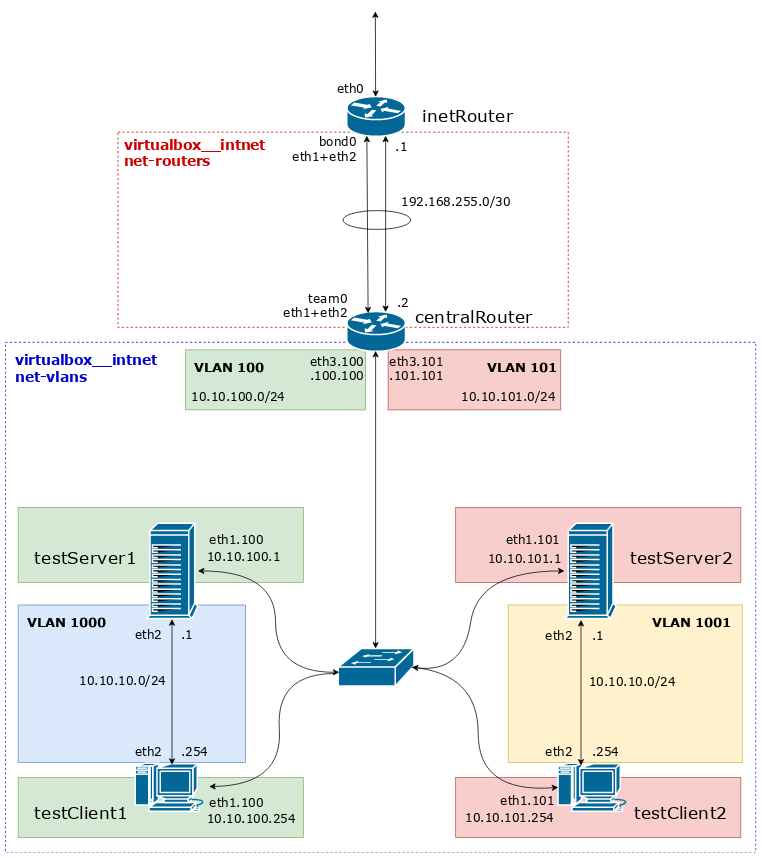

The diagram above was exported from draw.io. Its source (the exported page's mxGraphModel, read from the mxfile embedded in the PNG):
<mxGraphModel dx="3220" dy="2332" grid="1" gridSize="10" guides="1" tooltips="1" connect="1" arrows="1" fold="1" page="1" pageScale="1" pageWidth="850" pageHeight="1100" math="0" shadow="0">
  <root>
    <mxCell id="0" />
    <mxCell id="1" parent="0" />
    <mxCell id="2" value="" style="rounded=0;whiteSpace=wrap;html=1;fillColor=none;strokeColor=#0000CC;dashed=1;" vertex="1" parent="1">
      <mxGeometry x="-70" y="270" width="1000" height="680" as="geometry" />
    </mxCell>
    <mxCell id="3" value="" style="rounded=0;whiteSpace=wrap;html=1;fillColor=none;strokeColor=#CC0000;dashed=1;" vertex="1" parent="1">
      <mxGeometry x="80" y="-10" width="600" height="260" as="geometry" />
    </mxCell>
    <mxCell id="4" value="&lt;font style=&quot;font-size: 18px;&quot; color=&quot;#CC0000&quot;&gt;virtualbox__intnet&lt;br style=&quot;font-size: 18px;&quot;&gt;net-routers&lt;/font&gt;" style="text;html=1;fontSize=18;fontFamily=Verdana;fontStyle=1;fillColor=none;" vertex="1" parent="1">
      <mxGeometry x="86" y="-11" width="80" height="30" as="geometry" />
    </mxCell>
    <mxCell id="5" value="&lt;div style=&quot;font-size: 18px;&quot; align=&quot;left&quot;&gt;&lt;font style=&quot;font-size: 18px;&quot; color=&quot;#0000CC&quot;&gt;virtualbox__intnet&lt;br style=&quot;font-size: 18px;&quot;&gt;&lt;/font&gt;&lt;/div&gt;&lt;div style=&quot;font-size: 18px;&quot; align=&quot;left&quot;&gt;&lt;font style=&quot;font-size: 18px;&quot; color=&quot;#0000CC&quot;&gt;net-vlans&lt;/font&gt;&lt;/div&gt;" style="text;html=1;resizable=0;points=[];autosize=1;align=left;verticalAlign=top;spacingTop=-4;fontSize=18;fontFamily=Verdana;fontStyle=1" vertex="1" parent="1">
      <mxGeometry x="-59" y="280.0000000000001" width="160" height="40" as="geometry" />
    </mxCell>
    <mxCell id="6" value="" style="rounded=0;whiteSpace=wrap;html=1;fillColor=#f8cecc;fontFamily=Verdana;fontSize=13;strokeColor=#b85450;" vertex="1" parent="1">
      <mxGeometry x="530" y="490" width="380" height="100" as="geometry" />
    </mxCell>
    <mxCell id="7" value="" style="rounded=0;whiteSpace=wrap;html=1;fillColor=#d5e8d4;fontFamily=Verdana;fontSize=13;strokeColor=#82b366;" vertex="1" parent="1">
      <mxGeometry x="-53" y="490" width="380" height="100" as="geometry" />
    </mxCell>
    <mxCell id="8" value="" style="rounded=0;whiteSpace=wrap;html=1;fillColor=#f8cecc;fontFamily=Verdana;fontSize=13;strokeColor=#b85450;" vertex="1" parent="1">
      <mxGeometry x="440" y="280" width="230" height="80" as="geometry" />
    </mxCell>
    <mxCell id="9" value="VLAN 101" style="text;html=1;resizable=0;points=[];autosize=1;align=left;verticalAlign=top;spacingTop=-4;fontSize=17;fontFamily=Verdana;fontStyle=1" vertex="1" parent="1">
      <mxGeometry x="570" y="290" width="80" height="20" as="geometry" />
    </mxCell>
    <mxCell id="10" value="" style="rounded=0;whiteSpace=wrap;html=1;fillColor=#d5e8d4;fontFamily=Verdana;fontSize=13;strokeColor=#82b366;" vertex="1" parent="1">
      <mxGeometry x="170" y="280" width="240" height="80" as="geometry" />
    </mxCell>
    <mxCell id="11" value="VLAN 100" style="text;html=1;resizable=0;points=[];autosize=1;align=left;verticalAlign=top;spacingTop=-4;fontSize=17;fontFamily=Verdana;fontStyle=1" vertex="1" parent="1">
      <mxGeometry x="180" y="290" width="80" height="20" as="geometry" />
    </mxCell>
    <mxCell id="12" value="" style="rounded=0;whiteSpace=wrap;html=1;fillColor=#f8cecc;fontFamily=Verdana;fontSize=13;strokeColor=#b85450;" vertex="1" parent="1">
      <mxGeometry x="530" y="850" width="380" height="80" as="geometry" />
    </mxCell>
    <mxCell id="13" value="" style="rounded=0;whiteSpace=wrap;html=1;fillColor=#d5e8d4;fontFamily=Verdana;fontSize=13;strokeColor=#82b366;" vertex="1" parent="1">
      <mxGeometry x="-53" y="850" width="380" height="80" as="geometry" />
    </mxCell>
    <mxCell id="14" value="" style="rounded=0;whiteSpace=wrap;html=1;fillColor=#dae8fc;fontFamily=Verdana;fontSize=13;strokeColor=#6c8ebf;" vertex="1" parent="1">
      <mxGeometry x="-53" y="620" width="303" height="210" as="geometry" />
    </mxCell>
    <mxCell id="15" value="VLAN 1000" style="text;html=1;resizable=0;points=[];autosize=1;align=left;verticalAlign=top;spacingTop=-4;fontSize=17;fontFamily=Verdana;fontStyle=1" vertex="1" parent="1">
      <mxGeometry x="-43" y="630" width="110" height="20" as="geometry" />
    </mxCell>
    <mxCell id="16" value="" style="rounded=0;whiteSpace=wrap;html=1;fillColor=#fff2cc;fontFamily=Verdana;fontSize=13;strokeColor=#d6b656;" vertex="1" parent="1">
      <mxGeometry x="600" y="620" width="312" height="210" as="geometry" />
    </mxCell>
    <mxCell id="17" value="VLAN 1001" style="text;html=1;resizable=0;points=[];autosize=1;align=left;verticalAlign=top;spacingTop=-4;fontSize=17;fontFamily=Verdana;fontStyle=1" vertex="1" parent="1">
      <mxGeometry x="790" y="630" width="110" height="20" as="geometry" />
    </mxCell>
    <mxCell id="18" value="&lt;font style=&quot;font-size: 16px&quot;&gt;10.10.100.0/24&lt;br style=&quot;font-size: 16px&quot;&gt;&lt;/font&gt;" style="text;html=1;resizable=0;points=[];autosize=1;align=center;verticalAlign=top;spacingTop=-4;fontSize=16;fontFamily=Verdana;" vertex="1" parent="1">
      <mxGeometry x="170" y="330.0000000000001" width="140" height="20" as="geometry" />
    </mxCell>
    <mxCell id="19" value="" style="shape=mxgraph.cisco.routers.router;html=1;dashed=0;fillColor=#036897;strokeColor=#ffffff;strokeWidth=2;verticalLabelPosition=bottom;verticalAlign=top" vertex="1" parent="1">
      <mxGeometry x="385" y="229" width="78" height="53" as="geometry" />
    </mxCell>
    <mxCell id="20" value="" style="shape=mxgraph.cisco.computers_and_peripherals.ibm_tower;html=1;pointerEvents=1;dashed=0;fillColor=#036897;strokeColor=#ffffff;strokeWidth=2;verticalLabelPosition=bottom;verticalAlign=top;align=center;outlineConnect=0;" vertex="1" parent="1">
      <mxGeometry x="117.5" y="511" width="69" height="127" as="geometry" />
    </mxCell>
    <mxCell id="21" value="" style="shape=mxgraph.cisco.computers_and_peripherals.macintosh;html=1;pointerEvents=1;dashed=0;fillColor=#036897;strokeColor=#ffffff;strokeWidth=2;verticalLabelPosition=bottom;verticalAlign=top;align=center;outlineConnect=0;" vertex="1" parent="1">
      <mxGeometry x="102.5" y="831" width="99" height="64" as="geometry" />
    </mxCell>
    <mxCell id="22" value="" style="shape=mxgraph.cisco.switches.workgroup_switch;html=1;dashed=0;fillColor=#036897;strokeColor=#ffffff;strokeWidth=2;verticalLabelPosition=bottom;verticalAlign=top" vertex="1" parent="1">
      <mxGeometry x="373.5" y="678" width="101" height="50" as="geometry" />
    </mxCell>
    <mxCell id="23" value="" style="shape=mxgraph.cisco.routers.router;html=1;dashed=0;fillColor=#036897;strokeColor=#ffffff;strokeWidth=2;verticalLabelPosition=bottom;verticalAlign=top" vertex="1" parent="1">
      <mxGeometry x="385" y="-57.5" width="78" height="53" as="geometry" />
    </mxCell>
    <mxCell id="24" value="" style="shape=mxgraph.cisco.computers_and_peripherals.ibm_tower;html=1;pointerEvents=1;dashed=0;fillColor=#036897;strokeColor=#ffffff;strokeWidth=2;verticalLabelPosition=bottom;verticalAlign=top;align=center;outlineConnect=0;" vertex="1" parent="1">
      <mxGeometry x="675" y="511" width="69" height="127" as="geometry" />
    </mxCell>
    <mxCell id="25" value="" style="shape=mxgraph.cisco.computers_and_peripherals.macintosh;html=1;pointerEvents=1;dashed=0;fillColor=#036897;strokeColor=#ffffff;strokeWidth=2;verticalLabelPosition=bottom;verticalAlign=top;align=center;outlineConnect=0;" vertex="1" parent="1">
      <mxGeometry x="666" y="831" width="99" height="64" as="geometry" />
    </mxCell>
    <mxCell id="26" value="" style="endArrow=classic;html=1;fontSize=22;startArrow=classic;startFill=1;endFill=1;entryX=0.347;entryY=0.998;entryDx=0;entryDy=0;entryPerimeter=0;exitX=0.362;exitY=0.037;exitDx=0;exitDy=0;exitPerimeter=0;" edge="1" source="19" target="23" parent="1">
      <mxGeometry width="50" height="50" relative="1" as="geometry">
        <mxPoint x="400" y="227" as="sourcePoint" />
        <mxPoint x="424" y="79" as="targetPoint" />
      </mxGeometry>
    </mxCell>
    <mxCell id="27" value="" style="endArrow=classic;html=1;fontSize=22;startArrow=classic;startFill=1;endFill=1;exitX=0.5;exitY=0;exitDx=0;exitDy=0;exitPerimeter=0;" edge="1" source="23" parent="1">
      <mxGeometry width="50" height="50" relative="1" as="geometry">
        <mxPoint x="423" y="-80.5" as="sourcePoint" />
        <mxPoint x="422.99999999999955" y="-171" as="targetPoint" />
      </mxGeometry>
    </mxCell>
    <mxCell id="28" value="" style="endArrow=classic;html=1;fontSize=22;exitX=0.5;exitY=0;exitDx=0;exitDy=0;exitPerimeter=0;startArrow=classic;startFill=1;endFill=1;entryX=0.5;entryY=1;entryDx=0;entryDy=0;entryPerimeter=0;" edge="1" source="22" target="19" parent="1">
      <mxGeometry width="50" height="50" relative="1" as="geometry">
        <mxPoint x="424.02941176470586" y="523.3235294117649" as="sourcePoint" />
        <mxPoint x="424" y="390" as="targetPoint" />
      </mxGeometry>
    </mxCell>
    <mxCell id="29" value="" style="endArrow=classic;html=1;fontSize=22;startArrow=classic;startFill=1;endFill=1;entryX=0.657;entryY=0.993;entryDx=0;entryDy=0;entryPerimeter=0;exitX=0.657;exitY=0.028;exitDx=0;exitDy=0;exitPerimeter=0;" edge="1" source="19" target="23" parent="1">
      <mxGeometry width="50" height="50" relative="1" as="geometry">
        <mxPoint x="432" y="229" as="sourcePoint" />
        <mxPoint x="434" y="6" as="targetPoint" />
      </mxGeometry>
    </mxCell>
    <mxCell id="30" value="" style="ellipse;whiteSpace=wrap;html=1;fontSize=22;fillColor=none;" vertex="1" parent="1">
      <mxGeometry x="380" y="94" width="90" height="25" as="geometry" />
    </mxCell>
    <mxCell id="31" value="" style="curved=1;endArrow=classic;html=1;fontSize=22;exitX=0.98;exitY=0.5;exitDx=0;exitDy=0;exitPerimeter=0;startArrow=classic;startFill=1;" edge="1" source="22" target="24" parent="1">
      <mxGeometry width="50" height="50" relative="1" as="geometry">
        <mxPoint x="530" y="731" as="sourcePoint" />
        <mxPoint x="580" y="591" as="targetPoint" />
        <Array as="points">
          <mxPoint x="540" y="711" />
          <mxPoint x="560" y="575" />
        </Array>
      </mxGeometry>
    </mxCell>
    <mxCell id="32" value="" style="curved=1;endArrow=classic;html=1;fontSize=22;entryX=0.015;entryY=0.5;entryDx=0;entryDy=0;entryPerimeter=0;exitX=0.98;exitY=0.5;exitDx=0;exitDy=0;exitPerimeter=0;" edge="1" source="22" target="25" parent="1">
      <mxGeometry width="50" height="50" relative="1" as="geometry">
        <mxPoint x="470" y="703" as="sourcePoint" />
        <mxPoint x="550" y="753" as="targetPoint" />
        <Array as="points">
          <mxPoint x="560" y="711" />
          <mxPoint x="560" y="871" />
        </Array>
      </mxGeometry>
    </mxCell>
    <mxCell id="33" value="" style="curved=1;endArrow=classic;html=1;fontSize=22;exitX=-0.035;exitY=0.66;exitDx=0;exitDy=0;exitPerimeter=0;" edge="1" source="22" target="21" parent="1">
      <mxGeometry width="50" height="50" relative="1" as="geometry">
        <mxPoint x="370" y="801" as="sourcePoint" />
        <mxPoint x="320" y="851" as="targetPoint" />
        <Array as="points">
          <mxPoint x="290" y="711" />
          <mxPoint x="300" y="860" />
        </Array>
      </mxGeometry>
    </mxCell>
    <mxCell id="34" value="" style="curved=1;endArrow=classic;html=1;fontSize=22;entryX=0.011;entryY=0.649;entryDx=0;entryDy=0;entryPerimeter=0;startArrow=classic;startFill=1;" edge="1" source="20" target="22" parent="1">
      <mxGeometry width="50" height="50" relative="1" as="geometry">
        <mxPoint x="210" y="611" as="sourcePoint" />
        <mxPoint x="380" y="651" as="targetPoint" />
        <Array as="points">
          <mxPoint x="290" y="575" />
          <mxPoint x="290" y="710" />
        </Array>
      </mxGeometry>
    </mxCell>
    <mxCell id="35" value="inetRouter" style="text;html=1;resizable=0;points=[];autosize=1;align=left;verticalAlign=top;spacingTop=-4;fontSize=23;fontStyle=0;fontFamily=Verdana;" vertex="1" parent="1">
      <mxGeometry x="484" y="-50.5" width="60" height="20" as="geometry" />
    </mxCell>
    <mxCell id="36" value="centralRouter" style="text;html=1;resizable=0;points=[];autosize=1;align=left;verticalAlign=top;spacingTop=-4;fontSize=23;fontStyle=0;fontFamily=Verdana;" vertex="1" parent="1">
      <mxGeometry x="474.0000000000001" y="218" width="80" height="20" as="geometry" />
    </mxCell>
    <mxCell id="37" value="testServer1" style="text;html=1;resizable=0;points=[];autosize=1;align=left;verticalAlign=top;spacingTop=-4;fontSize=23;fontStyle=0;fontFamily=Verdana;" vertex="1" parent="1">
      <mxGeometry x="-33" y="540" width="70" height="20" as="geometry" />
    </mxCell>
    <mxCell id="38" value="testClient1" style="text;html=1;resizable=0;points=[];autosize=1;align=left;verticalAlign=top;spacingTop=-4;fontSize=23;fontStyle=0;fontFamily=Verdana;" vertex="1" parent="1">
      <mxGeometry x="-32.99999999999977" y="880" width="70" height="20" as="geometry" />
    </mxCell>
    <mxCell id="39" value="testServer2" style="text;html=1;resizable=0;points=[];autosize=1;align=left;verticalAlign=top;spacingTop=-4;fontSize=23;fontStyle=0;fontFamily=Verdana;" vertex="1" parent="1">
      <mxGeometry x="761" y="540" width="70" height="20" as="geometry" />
    </mxCell>
    <mxCell id="40" value="testClient2" style="text;html=1;resizable=0;points=[];autosize=1;align=left;verticalAlign=top;spacingTop=-4;fontSize=23;fontStyle=0;fontFamily=Verdana;" vertex="1" parent="1">
      <mxGeometry x="766" y="879.5" width="70" height="20" as="geometry" />
    </mxCell>
    <mxCell id="41" value="eth0" style="text;html=1;resizable=0;points=[];autosize=1;align=left;verticalAlign=top;spacingTop=-4;fontSize=16;fontFamily=Verdana;" vertex="1" parent="1">
      <mxGeometry x="370" y="-81" width="50" height="30" as="geometry" />
    </mxCell>
    <mxCell id="42" value="&lt;font style=&quot;font-size: 16px&quot;&gt;192.168.255.0/30&lt;br style=&quot;font-size: 16px&quot;&gt;&lt;/font&gt;" style="text;html=1;resizable=0;points=[];autosize=1;align=center;verticalAlign=top;spacingTop=-4;fontSize=16;fontFamily=Verdana;" vertex="1" parent="1">
      <mxGeometry x="450" y="70" width="160" height="20" as="geometry" />
    </mxCell>
    <mxCell id="43" value="&lt;div style=&quot;font-size: 16px&quot; align=&quot;right&quot;&gt;bond0&lt;/div&gt;&lt;div style=&quot;font-size: 16px&quot; align=&quot;right&quot;&gt;eth1+eth2&lt;br style=&quot;font-size: 16px&quot;&gt;&lt;/div&gt;" style="text;html=1;resizable=0;points=[];autosize=1;align=right;verticalAlign=top;spacingTop=-4;fontSize=16;fontFamily=Verdana;" vertex="1" parent="1">
      <mxGeometry x="300" y="-10" width="100" height="40" as="geometry" />
    </mxCell>
    <mxCell id="44" value=".1" style="text;html=1;resizable=0;points=[];autosize=1;align=left;verticalAlign=top;spacingTop=-4;fontSize=16;fontFamily=Verdana;" vertex="1" parent="1">
      <mxGeometry x="448" y="-4" width="30" height="20" as="geometry" />
    </mxCell>
    <mxCell id="45" value=".2" style="text;html=1;resizable=0;points=[];autosize=1;align=left;verticalAlign=top;spacingTop=-4;fontSize=16;fontFamily=Verdana;" vertex="1" parent="1">
      <mxGeometry x="450" y="204" width="30" height="20" as="geometry" />
    </mxCell>
    <mxCell id="46" value="&lt;div style=&quot;font-size: 16px;&quot; align=&quot;right&quot;&gt;team0&lt;/div&gt;&lt;div style=&quot;font-size: 16px;&quot; align=&quot;right&quot;&gt;eth1+eth2&lt;br style=&quot;font-size: 16px;&quot;&gt;&lt;/div&gt;" style="text;html=1;resizable=0;points=[];autosize=1;align=right;verticalAlign=top;spacingTop=-4;fontSize=16;fontFamily=Verdana;" vertex="1" parent="1">
      <mxGeometry x="308" y="199" width="80" height="30" as="geometry" />
    </mxCell>
    <mxCell id="47" value="&lt;div align=&quot;right&quot;&gt;eth3.100&lt;br&gt;.100.100&lt;br&gt;&lt;/div&gt;" style="text;html=1;resizable=0;points=[];autosize=1;align=right;verticalAlign=top;spacingTop=-4;fontSize=16;fontFamily=Verdana;" vertex="1" parent="1">
      <mxGeometry x="320" y="283" width="90" height="40" as="geometry" />
    </mxCell>
    <mxCell id="48" value="10.10.100.1" style="text;html=1;resizable=0;points=[];autosize=1;align=left;verticalAlign=top;spacingTop=-4;fontSize=16;fontFamily=Verdana;" vertex="1" parent="1">
      <mxGeometry x="197" y="543" width="110" height="20" as="geometry" />
    </mxCell>
    <mxCell id="49" value="10.10.100.254" style="text;html=1;resizable=0;points=[];autosize=1;align=left;verticalAlign=top;spacingTop=-4;fontSize=16;fontFamily=Verdana;" vertex="1" parent="1">
      <mxGeometry x="197" y="892" width="130" height="20" as="geometry" />
    </mxCell>
    <mxCell id="50" value="10.10.101.1" style="text;html=1;resizable=0;points=[];autosize=1;align=left;verticalAlign=top;spacingTop=-4;fontSize=16;fontFamily=Verdana;" vertex="1" parent="1">
      <mxGeometry x="571" y="546" width="110" height="20" as="geometry" />
    </mxCell>
    <mxCell id="51" value="10.10.101.254" style="text;html=1;resizable=0;points=[];autosize=1;align=left;verticalAlign=top;spacingTop=-4;fontSize=16;fontFamily=Verdana;" vertex="1" parent="1">
      <mxGeometry x="541" y="891" width="130" height="20" as="geometry" />
    </mxCell>
    <mxCell id="52" value="eth1.100" style="text;html=1;resizable=0;points=[];autosize=1;align=left;verticalAlign=top;spacingTop=-4;fontSize=16;fontFamily=Verdana;" vertex="1" parent="1">
      <mxGeometry x="200" y="520" width="90" height="20" as="geometry" />
    </mxCell>
    <mxCell id="53" value="&lt;div&gt;eth1.100&lt;/div&gt;" style="text;html=1;resizable=0;points=[];autosize=1;align=left;verticalAlign=top;spacingTop=-4;fontSize=16;fontFamily=Verdana;" vertex="1" parent="1">
      <mxGeometry x="200" y="870" width="90" height="20" as="geometry" />
    </mxCell>
    <mxCell id="54" value="eth1.101" style="text;html=1;resizable=0;points=[];autosize=1;align=left;verticalAlign=top;spacingTop=-4;fontSize=16;fontFamily=Verdana;" vertex="1" parent="1">
      <mxGeometry x="595" y="520" width="90" height="20" as="geometry" />
    </mxCell>
    <mxCell id="55" value="eth1.101" style="text;html=1;resizable=0;points=[];autosize=1;align=left;verticalAlign=top;spacingTop=-4;fontSize=16;fontFamily=Verdana;" vertex="1" parent="1">
      <mxGeometry x="588" y="868" width="90" height="20" as="geometry" />
    </mxCell>
    <mxCell id="56" value="&lt;div style=&quot;font-size: 16px&quot; align=&quot;center&quot;&gt;&lt;font style=&quot;font-size: 16px&quot;&gt;10.10.101.0/24&lt;br style=&quot;font-size: 16px&quot;&gt;&lt;/font&gt;&lt;/div&gt;" style="text;html=1;resizable=0;points=[];autosize=1;align=center;verticalAlign=top;spacingTop=-4;fontSize=16;fontFamily=Verdana;" vertex="1" parent="1">
      <mxGeometry x="530" y="330.0000000000001" width="140" height="20" as="geometry" />
    </mxCell>
    <mxCell id="57" value="eth3.101&lt;br&gt;.101.101" style="text;html=1;resizable=0;points=[];autosize=1;align=left;verticalAlign=top;spacingTop=-4;fontSize=16;fontFamily=Verdana;" vertex="1" parent="1">
      <mxGeometry x="440" y="283" width="90" height="40" as="geometry" />
    </mxCell>
    <mxCell id="58" value="" style="endArrow=classic;html=1;fontSize=22;entryX=0.5;entryY=1;entryDx=0;entryDy=0;entryPerimeter=0;exitX=0.5;exitY=0.01;exitDx=0;exitDy=0;exitPerimeter=0;startArrow=classic;startFill=1;endFill=1;" edge="1" parent="1">
      <mxGeometry width="50" height="50" relative="1" as="geometry">
        <mxPoint x="152" y="833" as="sourcePoint" />
        <mxPoint x="152" y="639" as="targetPoint" />
      </mxGeometry>
    </mxCell>
    <mxCell id="59" value="" style="endArrow=classic;html=1;fontSize=22;startArrow=classic;startFill=1;endFill=1;entryX=0.5;entryY=1;entryDx=0;entryDy=0;entryPerimeter=0;exitX=0.5;exitY=0.01;exitDx=0;exitDy=0;exitPerimeter=0;" edge="1" parent="1">
      <mxGeometry width="50" height="50" relative="1" as="geometry">
        <mxPoint x="697" y="834" as="sourcePoint" />
        <mxPoint x="697" y="640" as="targetPoint" />
      </mxGeometry>
    </mxCell>
    <mxCell id="60" value="&lt;div&gt;eth2&lt;/div&gt;" style="text;html=1;resizable=0;points=[];autosize=1;align=left;verticalAlign=top;spacingTop=-4;fontSize=16;fontFamily=Verdana;" vertex="1" parent="1">
      <mxGeometry x="101" y="647" width="50" height="20" as="geometry" />
    </mxCell>
    <mxCell id="61" value="eth2" style="text;html=1;resizable=0;points=[];autosize=1;align=left;verticalAlign=top;spacingTop=-4;fontSize=16;fontFamily=Verdana;" vertex="1" parent="1">
      <mxGeometry x="101" y="802" width="50" height="20" as="geometry" />
    </mxCell>
    <mxCell id="62" value="eth2" style="text;html=1;resizable=0;points=[];autosize=1;align=left;verticalAlign=top;spacingTop=-4;fontSize=16;fontFamily=Verdana;" vertex="1" parent="1">
      <mxGeometry x="647.5" y="648" width="50" height="20" as="geometry" />
    </mxCell>
    <mxCell id="63" value="eth2" style="text;html=1;resizable=0;points=[];autosize=1;align=left;verticalAlign=top;spacingTop=-4;fontSize=16;fontFamily=Verdana;" vertex="1" parent="1">
      <mxGeometry x="647.5" y="803" width="50" height="20" as="geometry" />
    </mxCell>
    <mxCell id="64" value="&lt;div style=&quot;font-size: 16px&quot; align=&quot;center&quot;&gt;&lt;font style=&quot;font-size: 16px&quot;&gt;10.10.10.0/24&lt;br style=&quot;font-size: 16px&quot;&gt;&lt;/font&gt;&lt;/div&gt;" style="text;html=1;resizable=0;points=[];autosize=1;align=center;verticalAlign=top;spacingTop=-4;fontSize=16;fontFamily=Verdana;" vertex="1" parent="1">
      <mxGeometry x="21" y="708.0000000000003" width="130" height="20" as="geometry" />
    </mxCell>
    <mxCell id="65" value="&lt;div style=&quot;font-size: 16px&quot; align=&quot;center&quot;&gt;10.10.10.0/24&lt;font style=&quot;font-size: 16px&quot;&gt;&lt;br style=&quot;font-size: 16px&quot;&gt;&lt;/font&gt;&lt;/div&gt;" style="text;html=1;resizable=0;points=[];autosize=1;align=center;verticalAlign=top;spacingTop=-4;fontSize=16;fontFamily=Verdana;" vertex="1" parent="1">
      <mxGeometry x="700" y="709.0000000000001" width="130" height="20" as="geometry" />
    </mxCell>
    <mxCell id="66" value=".1" style="text;html=1;resizable=0;points=[];autosize=1;align=left;verticalAlign=top;spacingTop=-4;fontSize=16;fontFamily=Verdana;" vertex="1" parent="1">
      <mxGeometry x="162" y="647" width="30" height="20" as="geometry" />
    </mxCell>
    <mxCell id="67" value=".254" style="text;html=1;resizable=0;points=[];autosize=1;align=left;verticalAlign=top;spacingTop=-4;fontSize=16;fontFamily=Verdana;" vertex="1" parent="1">
      <mxGeometry x="162" y="802" width="50" height="20" as="geometry" />
    </mxCell>
    <mxCell id="68" value=".1" style="text;html=1;resizable=0;points=[];autosize=1;align=left;verticalAlign=top;spacingTop=-4;fontSize=16;fontFamily=Verdana;" vertex="1" parent="1">
      <mxGeometry x="710" y="648" width="30" height="20" as="geometry" />
    </mxCell>
    <mxCell id="69" value=".254" style="text;html=1;resizable=0;points=[];autosize=1;align=left;verticalAlign=top;spacingTop=-4;fontSize=16;fontFamily=Verdana;" vertex="1" parent="1">
      <mxGeometry x="710" y="803" width="50" height="20" as="geometry" />
    </mxCell>
  </root>
</mxGraphModel>